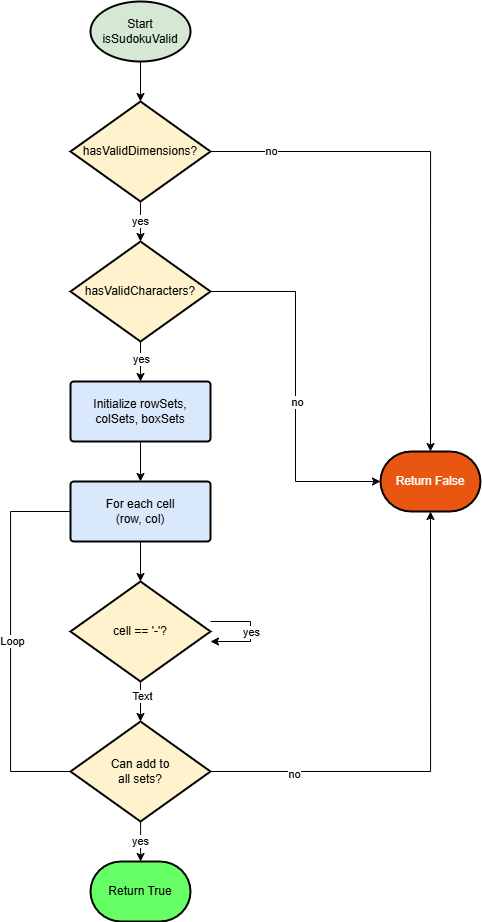

The diagram above was exported from draw.io. Its source (the exported page's mxGraphModel, read from the mxfile embedded in the PNG):
<mxGraphModel dx="931" dy="602" grid="1" gridSize="10" guides="1" tooltips="1" connect="1" arrows="1" fold="1" page="1" pageScale="1" pageWidth="827" pageHeight="1169" math="0" shadow="0">
  <root>
    <mxCell id="0" />
    <mxCell id="1" parent="0" />
    <mxCell id="do3FSPtWkMIwTufC_GG9-1" value="" style="edgeStyle=orthogonalEdgeStyle;rounded=0;orthogonalLoop=1;jettySize=auto;html=1;fontSize=12;" edge="1" parent="1" source="do3FSPtWkMIwTufC_GG9-2" target="do3FSPtWkMIwTufC_GG9-3">
      <mxGeometry relative="1" as="geometry" />
    </mxCell>
    <mxCell id="do3FSPtWkMIwTufC_GG9-2" value="Start&#10;isSudokuValid" style="strokeWidth=2;html=1;shape=mxgraph.flowchart.start_1;whiteSpace=wrap;fillColor=#d5e8d4;fontSize=12;" vertex="1" parent="1">
      <mxGeometry x="270" y="40" width="100" height="60" as="geometry" />
    </mxCell>
    <mxCell id="do3FSPtWkMIwTufC_GG9-10" value="yes" style="edgeStyle=orthogonalEdgeStyle;rounded=0;orthogonalLoop=1;jettySize=auto;html=1;" edge="1" parent="1" source="do3FSPtWkMIwTufC_GG9-3" target="do3FSPtWkMIwTufC_GG9-4">
      <mxGeometry relative="1" as="geometry" />
    </mxCell>
    <mxCell id="do3FSPtWkMIwTufC_GG9-3" value="hasValidDimensions?" style="strokeWidth=2;html=1;shape=mxgraph.flowchart.decision;whiteSpace=wrap;fillColor=#fff2cc;fontSize=12;" vertex="1" parent="1">
      <mxGeometry x="250" y="140" width="140" height="100" as="geometry" />
    </mxCell>
    <mxCell id="do3FSPtWkMIwTufC_GG9-11" value="" style="edgeStyle=orthogonalEdgeStyle;rounded=0;orthogonalLoop=1;jettySize=auto;html=1;" edge="1" parent="1" source="do3FSPtWkMIwTufC_GG9-4" target="do3FSPtWkMIwTufC_GG9-5">
      <mxGeometry relative="1" as="geometry" />
    </mxCell>
    <mxCell id="do3FSPtWkMIwTufC_GG9-21" value="yes" style="edgeLabel;html=1;align=center;verticalAlign=middle;resizable=0;points=[];" vertex="1" connectable="0" parent="do3FSPtWkMIwTufC_GG9-11">
      <mxGeometry x="-0.1918" relative="1" as="geometry">
        <mxPoint as="offset" />
      </mxGeometry>
    </mxCell>
    <mxCell id="do3FSPtWkMIwTufC_GG9-4" value="hasValidCharacters?" style="strokeWidth=2;html=1;shape=mxgraph.flowchart.decision;whiteSpace=wrap;fillColor=#fff2cc;fontSize=12;" vertex="1" parent="1">
      <mxGeometry x="250" y="280" width="140" height="100" as="geometry" />
    </mxCell>
    <mxCell id="do3FSPtWkMIwTufC_GG9-12" value="" style="edgeStyle=orthogonalEdgeStyle;rounded=0;orthogonalLoop=1;jettySize=auto;html=1;" edge="1" parent="1" source="do3FSPtWkMIwTufC_GG9-5" target="do3FSPtWkMIwTufC_GG9-6">
      <mxGeometry relative="1" as="geometry" />
    </mxCell>
    <mxCell id="do3FSPtWkMIwTufC_GG9-5" value="Initialize rowSets,&#10;colSets, boxSets" style="strokeWidth=2;html=1;shape=mxgraph.flowchart.process;whiteSpace=wrap;fillColor=#dae8fc;fontSize=12;" vertex="1" parent="1">
      <mxGeometry x="250" y="420" width="140" height="60" as="geometry" />
    </mxCell>
    <mxCell id="do3FSPtWkMIwTufC_GG9-13" value="" style="edgeStyle=orthogonalEdgeStyle;rounded=0;orthogonalLoop=1;jettySize=auto;html=1;" edge="1" parent="1" source="do3FSPtWkMIwTufC_GG9-6" target="do3FSPtWkMIwTufC_GG9-7">
      <mxGeometry relative="1" as="geometry" />
    </mxCell>
    <mxCell id="do3FSPtWkMIwTufC_GG9-6" value="For each cell&#10;(row, col)" style="strokeWidth=2;html=1;shape=mxgraph.flowchart.process;whiteSpace=wrap;fillColor=#dae8fc;fontSize=12;" vertex="1" parent="1">
      <mxGeometry x="250" y="520" width="140" height="60" as="geometry" />
    </mxCell>
    <mxCell id="do3FSPtWkMIwTufC_GG9-14" value="" style="edgeStyle=orthogonalEdgeStyle;rounded=0;orthogonalLoop=1;jettySize=auto;html=1;" edge="1" parent="1" source="do3FSPtWkMIwTufC_GG9-7" target="do3FSPtWkMIwTufC_GG9-8">
      <mxGeometry relative="1" as="geometry" />
    </mxCell>
    <mxCell id="do3FSPtWkMIwTufC_GG9-28" value="Text" style="edgeLabel;html=1;align=center;verticalAlign=middle;resizable=0;points=[];" vertex="1" connectable="0" parent="do3FSPtWkMIwTufC_GG9-14">
      <mxGeometry x="-0.3238" y="1" relative="1" as="geometry">
        <mxPoint as="offset" />
      </mxGeometry>
    </mxCell>
    <mxCell id="do3FSPtWkMIwTufC_GG9-7" value="cell == '-'?" style="strokeWidth=2;html=1;shape=mxgraph.flowchart.decision;whiteSpace=wrap;fillColor=#fff2cc;fontSize=12;" vertex="1" parent="1">
      <mxGeometry x="250" y="620" width="140" height="100" as="geometry" />
    </mxCell>
    <mxCell id="do3FSPtWkMIwTufC_GG9-15" value="yes" style="edgeStyle=orthogonalEdgeStyle;rounded=0;orthogonalLoop=1;jettySize=auto;html=1;" edge="1" parent="1" source="do3FSPtWkMIwTufC_GG9-8" target="do3FSPtWkMIwTufC_GG9-9">
      <mxGeometry relative="1" as="geometry">
        <Array as="points">
          <mxPoint x="320" y="870" />
          <mxPoint x="320" y="870" />
        </Array>
      </mxGeometry>
    </mxCell>
    <mxCell id="do3FSPtWkMIwTufC_GG9-8" value="Can add to&#10;all sets?" style="strokeWidth=2;html=1;shape=mxgraph.flowchart.decision;whiteSpace=wrap;fillColor=#fff2cc;fontSize=12;" vertex="1" parent="1">
      <mxGeometry x="250" y="760" width="140" height="100" as="geometry" />
    </mxCell>
    <mxCell id="do3FSPtWkMIwTufC_GG9-9" value="Return True" style="strokeWidth=2;html=1;shape=mxgraph.flowchart.terminator;whiteSpace=wrap;fillColor=#66FF66;fontSize=12;" vertex="1" parent="1">
      <mxGeometry x="270" y="900" width="100" height="60" as="geometry" />
    </mxCell>
    <mxCell id="do3FSPtWkMIwTufC_GG9-16" value="&lt;font style=&quot;color: rgb(255, 255, 255);&quot;&gt;Return False&lt;/font&gt;" style="strokeWidth=2;html=1;shape=mxgraph.flowchart.terminator;whiteSpace=wrap;fillColor=#E85611;fontSize=12;" vertex="1" parent="1">
      <mxGeometry x="560" y="490" width="100" height="60" as="geometry" />
    </mxCell>
    <mxCell id="do3FSPtWkMIwTufC_GG9-18" style="edgeStyle=orthogonalEdgeStyle;rounded=0;orthogonalLoop=1;jettySize=auto;html=1;exitX=1;exitY=0.5;exitDx=0;exitDy=0;exitPerimeter=0;entryX=0.5;entryY=0;entryDx=0;entryDy=0;entryPerimeter=0;" edge="1" parent="1" source="do3FSPtWkMIwTufC_GG9-3" target="do3FSPtWkMIwTufC_GG9-16">
      <mxGeometry relative="1" as="geometry" />
    </mxCell>
    <mxCell id="do3FSPtWkMIwTufC_GG9-20" value="no" style="edgeLabel;html=1;align=center;verticalAlign=middle;resizable=0;points=[];" vertex="1" connectable="0" parent="do3FSPtWkMIwTufC_GG9-18">
      <mxGeometry x="-0.7648" y="1" relative="1" as="geometry">
        <mxPoint x="-1" as="offset" />
      </mxGeometry>
    </mxCell>
    <mxCell id="do3FSPtWkMIwTufC_GG9-22" style="edgeStyle=orthogonalEdgeStyle;rounded=0;orthogonalLoop=1;jettySize=auto;html=1;exitX=1;exitY=0.5;exitDx=0;exitDy=0;exitPerimeter=0;entryX=0;entryY=0.5;entryDx=0;entryDy=0;entryPerimeter=0;" edge="1" parent="1" source="do3FSPtWkMIwTufC_GG9-4" target="do3FSPtWkMIwTufC_GG9-16">
      <mxGeometry relative="1" as="geometry" />
    </mxCell>
    <mxCell id="do3FSPtWkMIwTufC_GG9-23" value="no" style="edgeLabel;html=1;align=center;verticalAlign=middle;resizable=0;points=[];" vertex="1" connectable="0" parent="do3FSPtWkMIwTufC_GG9-22">
      <mxGeometry x="0.0887" y="1" relative="1" as="geometry">
        <mxPoint as="offset" />
      </mxGeometry>
    </mxCell>
    <mxCell id="do3FSPtWkMIwTufC_GG9-24" style="edgeStyle=orthogonalEdgeStyle;rounded=0;orthogonalLoop=1;jettySize=auto;html=1;exitX=1;exitY=0.5;exitDx=0;exitDy=0;exitPerimeter=0;entryX=0.5;entryY=1;entryDx=0;entryDy=0;entryPerimeter=0;" edge="1" parent="1" source="do3FSPtWkMIwTufC_GG9-8" target="do3FSPtWkMIwTufC_GG9-16">
      <mxGeometry relative="1" as="geometry" />
    </mxCell>
    <mxCell id="do3FSPtWkMIwTufC_GG9-25" value="no" style="edgeLabel;html=1;align=center;verticalAlign=middle;resizable=0;points=[];" vertex="1" connectable="0" parent="do3FSPtWkMIwTufC_GG9-24">
      <mxGeometry x="-0.6511" y="-2" relative="1" as="geometry">
        <mxPoint as="offset" />
      </mxGeometry>
    </mxCell>
    <mxCell id="do3FSPtWkMIwTufC_GG9-26" style="edgeStyle=orthogonalEdgeStyle;rounded=0;orthogonalLoop=1;jettySize=auto;html=1;elbow=vertical;" edge="1" parent="1" source="do3FSPtWkMIwTufC_GG9-7" target="do3FSPtWkMIwTufC_GG9-7">
      <mxGeometry relative="1" as="geometry">
        <Array as="points">
          <mxPoint x="430" y="670" />
        </Array>
      </mxGeometry>
    </mxCell>
    <mxCell id="do3FSPtWkMIwTufC_GG9-27" value="yes" style="edgeLabel;html=1;align=center;verticalAlign=middle;resizable=0;points=[];" vertex="1" connectable="0" parent="do3FSPtWkMIwTufC_GG9-26">
      <mxGeometry x="-0.472" y="1" relative="1" as="geometry">
        <mxPoint x="14" y="11" as="offset" />
      </mxGeometry>
    </mxCell>
    <mxCell id="do3FSPtWkMIwTufC_GG9-34" style="edgeStyle=orthogonalEdgeStyle;rounded=0;orthogonalLoop=1;jettySize=auto;html=1;exitX=0;exitY=0.5;exitDx=0;exitDy=0;exitPerimeter=0;curved=0;strokeColor=default;endArrow=none;startFill=0;" edge="1" parent="1" source="do3FSPtWkMIwTufC_GG9-6" target="do3FSPtWkMIwTufC_GG9-8">
      <mxGeometry relative="1" as="geometry">
        <Array as="points">
          <mxPoint x="190" y="550" />
          <mxPoint x="190" y="810" />
        </Array>
      </mxGeometry>
    </mxCell>
    <mxCell id="do3FSPtWkMIwTufC_GG9-35" value="Loop" style="edgeLabel;html=1;align=center;verticalAlign=middle;resizable=0;points=[];" vertex="1" connectable="0" parent="do3FSPtWkMIwTufC_GG9-34">
      <mxGeometry x="-0.0075" y="1" relative="1" as="geometry">
        <mxPoint as="offset" />
      </mxGeometry>
    </mxCell>
  </root>
</mxGraphModel>